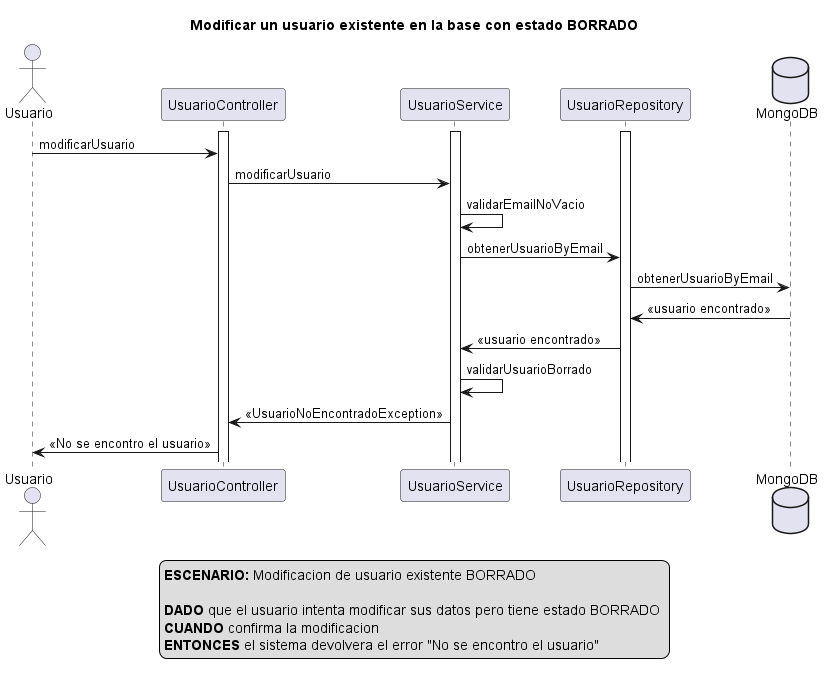

The diagram above was rendered by PlantUML. Its source (embedded in the PNG):
@startuml
actor Usuario
activate UsuarioController
activate UsuarioService
activate UsuarioRepository
database MongoDB

title Modificar un usuario existente en la base con estado BORRADO

Usuario -> UsuarioController: modificarUsuario

UsuarioController -> UsuarioService: modificarUsuario

UsuarioService -> UsuarioService: validarEmailNoVacio

UsuarioService -> UsuarioRepository: obtenerUsuarioByEmail

UsuarioRepository -> MongoDB: obtenerUsuarioByEmail

MongoDB -> UsuarioRepository: <<usuario encontrado>>

UsuarioRepository -> UsuarioService: <<usuario encontrado>>

UsuarioService -> UsuarioService: validarUsuarioBorrado

UsuarioService -> UsuarioController: <<UsuarioNoEncontradoException>>

UsuarioController -> Usuario: <<No se encontro el usuario>>



legend
<b>ESCENARIO:</b> Modificacion de usuario existente BORRADO

<b>DADO</b> que el usuario intenta modificar sus datos pero tiene estado BORRADO 
<b>CUANDO</b> confirma la modificacion 
<b>ENTONCES</b> el sistema devolvera el error "No se encontro el usuario"
end legend

@enduml